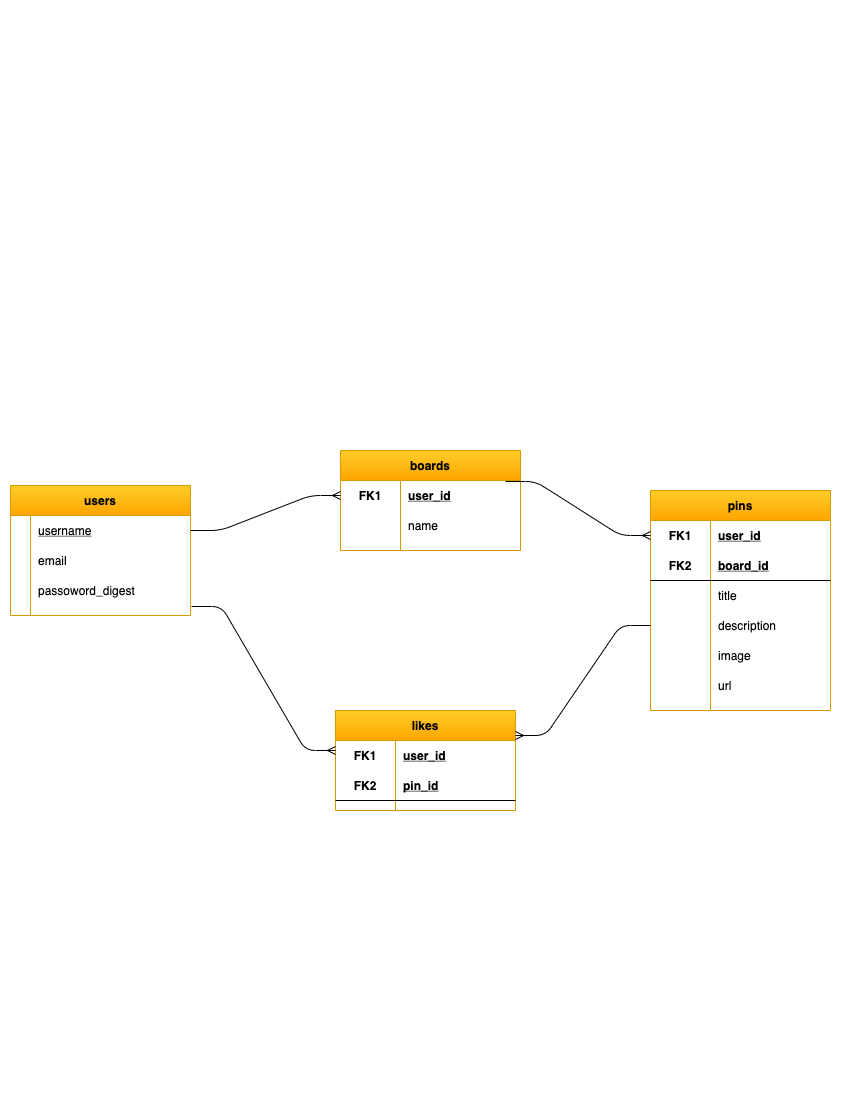

The diagram above was exported from draw.io. Its source (the exported page's mxGraphModel, read from the mxfile embedded in the PNG):
<mxGraphModel dx="1259" dy="627" grid="1" gridSize="10" guides="1" tooltips="1" connect="1" arrows="1" fold="1" page="1" pageScale="1" pageWidth="850" pageHeight="1100" math="0" shadow="0">
  <root>
    <mxCell id="0" />
    <mxCell id="1" parent="0" />
    <mxCell id="k0whn4I6bIjPSvpi6JRP-5" value="users" style="shape=table;startSize=30;container=1;collapsible=1;childLayout=tableLayout;fixedRows=1;rowLines=0;fontStyle=1;align=center;resizeLast=1;fillColor=#ffcd28;strokeColor=#d79b00;gradientColor=#ffa500;" vertex="1" parent="1">
      <mxGeometry x="10" y="485" width="180" height="130" as="geometry" />
    </mxCell>
    <mxCell id="k0whn4I6bIjPSvpi6JRP-6" value="" style="shape=partialRectangle;collapsible=0;dropTarget=0;pointerEvents=0;fillColor=none;top=0;left=0;bottom=0;right=0;points=[[0,0.5],[1,0.5]];portConstraint=eastwest;" vertex="1" parent="k0whn4I6bIjPSvpi6JRP-5">
      <mxGeometry y="30" width="180" height="30" as="geometry" />
    </mxCell>
    <mxCell id="k0whn4I6bIjPSvpi6JRP-7" value="" style="shape=partialRectangle;connectable=0;fillColor=none;top=0;left=0;bottom=0;right=0;fontStyle=1;overflow=hidden;" vertex="1" parent="k0whn4I6bIjPSvpi6JRP-6">
      <mxGeometry width="20" height="30" as="geometry" />
    </mxCell>
    <mxCell id="k0whn4I6bIjPSvpi6JRP-8" value="username" style="shape=partialRectangle;connectable=0;fillColor=none;top=0;left=0;bottom=0;right=0;align=left;spacingLeft=6;fontStyle=4;overflow=hidden;" vertex="1" parent="k0whn4I6bIjPSvpi6JRP-6">
      <mxGeometry x="20" width="160" height="30" as="geometry" />
    </mxCell>
    <mxCell id="k0whn4I6bIjPSvpi6JRP-12" value="" style="shape=partialRectangle;collapsible=0;dropTarget=0;pointerEvents=0;fillColor=none;top=0;left=0;bottom=0;right=0;points=[[0,0.5],[1,0.5]];portConstraint=eastwest;" vertex="1" parent="k0whn4I6bIjPSvpi6JRP-5">
      <mxGeometry y="60" width="180" height="30" as="geometry" />
    </mxCell>
    <mxCell id="k0whn4I6bIjPSvpi6JRP-13" value="" style="shape=partialRectangle;connectable=0;fillColor=none;top=0;left=0;bottom=0;right=0;editable=1;overflow=hidden;" vertex="1" parent="k0whn4I6bIjPSvpi6JRP-12">
      <mxGeometry width="20" height="30" as="geometry" />
    </mxCell>
    <mxCell id="k0whn4I6bIjPSvpi6JRP-14" value="email" style="shape=partialRectangle;connectable=0;fillColor=none;top=0;left=0;bottom=0;right=0;align=left;spacingLeft=6;overflow=hidden;" vertex="1" parent="k0whn4I6bIjPSvpi6JRP-12">
      <mxGeometry x="20" width="160" height="30" as="geometry" />
    </mxCell>
    <mxCell id="k0whn4I6bIjPSvpi6JRP-67" value="" style="shape=partialRectangle;collapsible=0;dropTarget=0;pointerEvents=0;fillColor=none;top=0;left=0;bottom=0;right=0;points=[[0,0.5],[1,0.5]];portConstraint=eastwest;" vertex="1" parent="k0whn4I6bIjPSvpi6JRP-5">
      <mxGeometry y="90" width="180" height="30" as="geometry" />
    </mxCell>
    <mxCell id="k0whn4I6bIjPSvpi6JRP-68" value="" style="shape=partialRectangle;connectable=0;fillColor=none;top=0;left=0;bottom=0;right=0;editable=1;overflow=hidden;" vertex="1" parent="k0whn4I6bIjPSvpi6JRP-67">
      <mxGeometry width="20" height="30" as="geometry" />
    </mxCell>
    <mxCell id="k0whn4I6bIjPSvpi6JRP-69" value="passoword_digest" style="shape=partialRectangle;connectable=0;fillColor=none;top=0;left=0;bottom=0;right=0;align=left;spacingLeft=6;overflow=hidden;" vertex="1" parent="k0whn4I6bIjPSvpi6JRP-67">
      <mxGeometry x="20" width="160" height="30" as="geometry" />
    </mxCell>
    <mxCell id="k0whn4I6bIjPSvpi6JRP-18" value="boards" style="shape=table;startSize=30;container=1;collapsible=1;childLayout=tableLayout;fixedRows=1;rowLines=0;fontStyle=1;align=center;resizeLast=1;fillColor=#ffcd28;strokeColor=#d79b00;gradientColor=#ffa500;" vertex="1" parent="1">
      <mxGeometry x="340" y="450" width="180" height="100" as="geometry" />
    </mxCell>
    <mxCell id="k0whn4I6bIjPSvpi6JRP-19" value="" style="shape=partialRectangle;collapsible=0;dropTarget=0;pointerEvents=0;fillColor=none;top=0;left=0;bottom=0;right=0;points=[[0,0.5],[1,0.5]];portConstraint=eastwest;" vertex="1" parent="k0whn4I6bIjPSvpi6JRP-18">
      <mxGeometry y="30" width="180" height="30" as="geometry" />
    </mxCell>
    <mxCell id="k0whn4I6bIjPSvpi6JRP-20" value="FK1" style="shape=partialRectangle;connectable=0;fillColor=none;top=0;left=0;bottom=0;right=0;fontStyle=1;overflow=hidden;" vertex="1" parent="k0whn4I6bIjPSvpi6JRP-19">
      <mxGeometry width="60" height="30" as="geometry" />
    </mxCell>
    <mxCell id="k0whn4I6bIjPSvpi6JRP-21" value="user_id" style="shape=partialRectangle;connectable=0;fillColor=none;top=0;left=0;bottom=0;right=0;align=left;spacingLeft=6;fontStyle=5;overflow=hidden;" vertex="1" parent="k0whn4I6bIjPSvpi6JRP-19">
      <mxGeometry x="60" width="120" height="30" as="geometry" />
    </mxCell>
    <mxCell id="k0whn4I6bIjPSvpi6JRP-25" value="" style="shape=partialRectangle;collapsible=0;dropTarget=0;pointerEvents=0;fillColor=none;top=0;left=0;bottom=0;right=0;points=[[0,0.5],[1,0.5]];portConstraint=eastwest;" vertex="1" parent="k0whn4I6bIjPSvpi6JRP-18">
      <mxGeometry y="60" width="180" height="30" as="geometry" />
    </mxCell>
    <mxCell id="k0whn4I6bIjPSvpi6JRP-26" value="" style="shape=partialRectangle;connectable=0;fillColor=none;top=0;left=0;bottom=0;right=0;editable=1;overflow=hidden;" vertex="1" parent="k0whn4I6bIjPSvpi6JRP-25">
      <mxGeometry width="60" height="30" as="geometry" />
    </mxCell>
    <mxCell id="k0whn4I6bIjPSvpi6JRP-27" value="name" style="shape=partialRectangle;connectable=0;fillColor=none;top=0;left=0;bottom=0;right=0;align=left;spacingLeft=6;overflow=hidden;" vertex="1" parent="k0whn4I6bIjPSvpi6JRP-25">
      <mxGeometry x="60" width="120" height="30" as="geometry" />
    </mxCell>
    <mxCell id="k0whn4I6bIjPSvpi6JRP-31" value="pins" style="shape=table;startSize=30;container=1;collapsible=1;childLayout=tableLayout;fixedRows=1;rowLines=0;fontStyle=1;align=center;resizeLast=1;fillColor=#ffcd28;strokeColor=#d79b00;gradientColor=#ffa500;" vertex="1" parent="1">
      <mxGeometry x="650" y="490" width="180" height="220" as="geometry" />
    </mxCell>
    <mxCell id="k0whn4I6bIjPSvpi6JRP-32" value="" style="shape=partialRectangle;collapsible=0;dropTarget=0;pointerEvents=0;fillColor=none;top=0;left=0;bottom=0;right=0;points=[[0,0.5],[1,0.5]];portConstraint=eastwest;" vertex="1" parent="k0whn4I6bIjPSvpi6JRP-31">
      <mxGeometry y="30" width="180" height="30" as="geometry" />
    </mxCell>
    <mxCell id="k0whn4I6bIjPSvpi6JRP-33" value="FK1" style="shape=partialRectangle;connectable=0;fillColor=none;top=0;left=0;bottom=0;right=0;fontStyle=1;overflow=hidden;" vertex="1" parent="k0whn4I6bIjPSvpi6JRP-32">
      <mxGeometry width="60" height="30" as="geometry" />
    </mxCell>
    <mxCell id="k0whn4I6bIjPSvpi6JRP-34" value="user_id" style="shape=partialRectangle;connectable=0;fillColor=none;top=0;left=0;bottom=0;right=0;align=left;spacingLeft=6;fontStyle=5;overflow=hidden;" vertex="1" parent="k0whn4I6bIjPSvpi6JRP-32">
      <mxGeometry x="60" width="120" height="30" as="geometry" />
    </mxCell>
    <mxCell id="k0whn4I6bIjPSvpi6JRP-35" value="" style="shape=partialRectangle;collapsible=0;dropTarget=0;pointerEvents=0;fillColor=none;top=0;left=0;bottom=1;right=0;points=[[0,0.5],[1,0.5]];portConstraint=eastwest;" vertex="1" parent="k0whn4I6bIjPSvpi6JRP-31">
      <mxGeometry y="60" width="180" height="30" as="geometry" />
    </mxCell>
    <mxCell id="k0whn4I6bIjPSvpi6JRP-36" value="FK2" style="shape=partialRectangle;connectable=0;fillColor=none;top=0;left=0;bottom=0;right=0;fontStyle=1;overflow=hidden;" vertex="1" parent="k0whn4I6bIjPSvpi6JRP-35">
      <mxGeometry width="60" height="30" as="geometry" />
    </mxCell>
    <mxCell id="k0whn4I6bIjPSvpi6JRP-37" value="board_id" style="shape=partialRectangle;connectable=0;fillColor=none;top=0;left=0;bottom=0;right=0;align=left;spacingLeft=6;fontStyle=5;overflow=hidden;" vertex="1" parent="k0whn4I6bIjPSvpi6JRP-35">
      <mxGeometry x="60" width="120" height="30" as="geometry" />
    </mxCell>
    <mxCell id="k0whn4I6bIjPSvpi6JRP-38" value="" style="shape=partialRectangle;collapsible=0;dropTarget=0;pointerEvents=0;fillColor=none;top=0;left=0;bottom=0;right=0;points=[[0,0.5],[1,0.5]];portConstraint=eastwest;" vertex="1" parent="k0whn4I6bIjPSvpi6JRP-31">
      <mxGeometry y="90" width="180" height="30" as="geometry" />
    </mxCell>
    <mxCell id="k0whn4I6bIjPSvpi6JRP-39" value="" style="shape=partialRectangle;connectable=0;fillColor=none;top=0;left=0;bottom=0;right=0;editable=1;overflow=hidden;" vertex="1" parent="k0whn4I6bIjPSvpi6JRP-38">
      <mxGeometry width="60" height="30" as="geometry" />
    </mxCell>
    <mxCell id="k0whn4I6bIjPSvpi6JRP-40" value="title" style="shape=partialRectangle;connectable=0;fillColor=none;top=0;left=0;bottom=0;right=0;align=left;spacingLeft=6;overflow=hidden;" vertex="1" parent="k0whn4I6bIjPSvpi6JRP-38">
      <mxGeometry x="60" width="120" height="30" as="geometry" />
    </mxCell>
    <mxCell id="k0whn4I6bIjPSvpi6JRP-41" value="" style="shape=partialRectangle;collapsible=0;dropTarget=0;pointerEvents=0;fillColor=none;top=0;left=0;bottom=0;right=0;points=[[0,0.5],[1,0.5]];portConstraint=eastwest;" vertex="1" parent="k0whn4I6bIjPSvpi6JRP-31">
      <mxGeometry y="120" width="180" height="30" as="geometry" />
    </mxCell>
    <mxCell id="k0whn4I6bIjPSvpi6JRP-42" value="" style="shape=partialRectangle;connectable=0;fillColor=none;top=0;left=0;bottom=0;right=0;editable=1;overflow=hidden;" vertex="1" parent="k0whn4I6bIjPSvpi6JRP-41">
      <mxGeometry width="60" height="30" as="geometry" />
    </mxCell>
    <mxCell id="k0whn4I6bIjPSvpi6JRP-43" value="description" style="shape=partialRectangle;connectable=0;fillColor=none;top=0;left=0;bottom=0;right=0;align=left;spacingLeft=6;overflow=hidden;" vertex="1" parent="k0whn4I6bIjPSvpi6JRP-41">
      <mxGeometry x="60" width="120" height="30" as="geometry" />
    </mxCell>
    <mxCell id="k0whn4I6bIjPSvpi6JRP-70" value="" style="shape=partialRectangle;collapsible=0;dropTarget=0;pointerEvents=0;fillColor=none;top=0;left=0;bottom=0;right=0;points=[[0,0.5],[1,0.5]];portConstraint=eastwest;" vertex="1" parent="k0whn4I6bIjPSvpi6JRP-31">
      <mxGeometry y="150" width="180" height="30" as="geometry" />
    </mxCell>
    <mxCell id="k0whn4I6bIjPSvpi6JRP-71" value="" style="shape=partialRectangle;connectable=0;fillColor=none;top=0;left=0;bottom=0;right=0;editable=1;overflow=hidden;" vertex="1" parent="k0whn4I6bIjPSvpi6JRP-70">
      <mxGeometry width="60" height="30" as="geometry" />
    </mxCell>
    <mxCell id="k0whn4I6bIjPSvpi6JRP-72" value="image" style="shape=partialRectangle;connectable=0;fillColor=none;top=0;left=0;bottom=0;right=0;align=left;spacingLeft=6;overflow=hidden;" vertex="1" parent="k0whn4I6bIjPSvpi6JRP-70">
      <mxGeometry x="60" width="120" height="30" as="geometry" />
    </mxCell>
    <mxCell id="k0whn4I6bIjPSvpi6JRP-73" value="" style="shape=partialRectangle;collapsible=0;dropTarget=0;pointerEvents=0;fillColor=none;top=0;left=0;bottom=0;right=0;points=[[0,0.5],[1,0.5]];portConstraint=eastwest;" vertex="1" parent="k0whn4I6bIjPSvpi6JRP-31">
      <mxGeometry y="180" width="180" height="30" as="geometry" />
    </mxCell>
    <mxCell id="k0whn4I6bIjPSvpi6JRP-74" value="" style="shape=partialRectangle;connectable=0;fillColor=none;top=0;left=0;bottom=0;right=0;editable=1;overflow=hidden;" vertex="1" parent="k0whn4I6bIjPSvpi6JRP-73">
      <mxGeometry width="60" height="30" as="geometry" />
    </mxCell>
    <mxCell id="k0whn4I6bIjPSvpi6JRP-75" value="url" style="shape=partialRectangle;connectable=0;fillColor=none;top=0;left=0;bottom=0;right=0;align=left;spacingLeft=6;overflow=hidden;" vertex="1" parent="k0whn4I6bIjPSvpi6JRP-73">
      <mxGeometry x="60" width="120" height="30" as="geometry" />
    </mxCell>
    <mxCell id="k0whn4I6bIjPSvpi6JRP-44" value="likes" style="shape=table;startSize=30;container=1;collapsible=1;childLayout=tableLayout;fixedRows=1;rowLines=0;fontStyle=1;align=center;resizeLast=1;fillColor=#ffcd28;strokeColor=#d79b00;gradientColor=#ffa500;" vertex="1" parent="1">
      <mxGeometry x="335" y="710" width="180" height="100" as="geometry" />
    </mxCell>
    <mxCell id="k0whn4I6bIjPSvpi6JRP-45" value="" style="shape=partialRectangle;collapsible=0;dropTarget=0;pointerEvents=0;fillColor=none;top=0;left=0;bottom=0;right=0;points=[[0,0.5],[1,0.5]];portConstraint=eastwest;" vertex="1" parent="k0whn4I6bIjPSvpi6JRP-44">
      <mxGeometry y="30" width="180" height="30" as="geometry" />
    </mxCell>
    <mxCell id="k0whn4I6bIjPSvpi6JRP-46" value="FK1" style="shape=partialRectangle;connectable=0;fillColor=none;top=0;left=0;bottom=0;right=0;fontStyle=1;overflow=hidden;" vertex="1" parent="k0whn4I6bIjPSvpi6JRP-45">
      <mxGeometry width="60" height="30" as="geometry" />
    </mxCell>
    <mxCell id="k0whn4I6bIjPSvpi6JRP-47" value="user_id" style="shape=partialRectangle;connectable=0;fillColor=none;top=0;left=0;bottom=0;right=0;align=left;spacingLeft=6;fontStyle=5;overflow=hidden;" vertex="1" parent="k0whn4I6bIjPSvpi6JRP-45">
      <mxGeometry x="60" width="120" height="30" as="geometry" />
    </mxCell>
    <mxCell id="k0whn4I6bIjPSvpi6JRP-48" value="" style="shape=partialRectangle;collapsible=0;dropTarget=0;pointerEvents=0;fillColor=none;top=0;left=0;bottom=1;right=0;points=[[0,0.5],[1,0.5]];portConstraint=eastwest;" vertex="1" parent="k0whn4I6bIjPSvpi6JRP-44">
      <mxGeometry y="60" width="180" height="30" as="geometry" />
    </mxCell>
    <mxCell id="k0whn4I6bIjPSvpi6JRP-49" value="FK2" style="shape=partialRectangle;connectable=0;fillColor=none;top=0;left=0;bottom=0;right=0;fontStyle=1;overflow=hidden;" vertex="1" parent="k0whn4I6bIjPSvpi6JRP-48">
      <mxGeometry width="60" height="30" as="geometry" />
    </mxCell>
    <mxCell id="k0whn4I6bIjPSvpi6JRP-50" value="pin_id" style="shape=partialRectangle;connectable=0;fillColor=none;top=0;left=0;bottom=0;right=0;align=left;spacingLeft=6;fontStyle=5;overflow=hidden;" vertex="1" parent="k0whn4I6bIjPSvpi6JRP-48">
      <mxGeometry x="60" width="120" height="30" as="geometry" />
    </mxCell>
    <mxCell id="k0whn4I6bIjPSvpi6JRP-76" value="" style="edgeStyle=entityRelationEdgeStyle;fontSize=12;html=1;endArrow=ERmany;entryX=0;entryY=0.5;entryDx=0;entryDy=0;" edge="1" parent="1" source="k0whn4I6bIjPSvpi6JRP-6" target="k0whn4I6bIjPSvpi6JRP-19">
      <mxGeometry width="100" height="100" relative="1" as="geometry">
        <mxPoint x="230" y="175" as="sourcePoint" />
        <mxPoint x="371.4213562373095" y="75" as="targetPoint" />
      </mxGeometry>
    </mxCell>
    <mxCell id="k0whn4I6bIjPSvpi6JRP-79" value="" style="edgeStyle=entityRelationEdgeStyle;fontSize=12;html=1;endArrow=ERmany;entryX=0;entryY=0.5;entryDx=0;entryDy=0;exitX=0.917;exitY=0.033;exitDx=0;exitDy=0;exitPerimeter=0;" edge="1" parent="1" source="k0whn4I6bIjPSvpi6JRP-19" target="k0whn4I6bIjPSvpi6JRP-32">
      <mxGeometry width="100" height="100" relative="1" as="geometry">
        <mxPoint x="510" y="40" as="sourcePoint" />
        <mxPoint x="610" y="10" as="targetPoint" />
      </mxGeometry>
    </mxCell>
    <mxCell id="k0whn4I6bIjPSvpi6JRP-80" value="" style="edgeStyle=entityRelationEdgeStyle;fontSize=12;html=1;endArrow=ERmany;exitX=1.006;exitY=1.033;exitDx=0;exitDy=0;exitPerimeter=0;entryX=0;entryY=0.333;entryDx=0;entryDy=0;entryPerimeter=0;" edge="1" parent="1" source="k0whn4I6bIjPSvpi6JRP-67" target="k0whn4I6bIjPSvpi6JRP-45">
      <mxGeometry width="100" height="100" relative="1" as="geometry">
        <mxPoint x="370" y="300" as="sourcePoint" />
        <mxPoint x="470" y="200" as="targetPoint" />
      </mxGeometry>
    </mxCell>
    <mxCell id="k0whn4I6bIjPSvpi6JRP-81" value="" style="edgeStyle=entityRelationEdgeStyle;fontSize=12;html=1;endArrow=ERmany;entryX=1;entryY=0.25;entryDx=0;entryDy=0;" edge="1" parent="1" source="k0whn4I6bIjPSvpi6JRP-41" target="k0whn4I6bIjPSvpi6JRP-44">
      <mxGeometry width="100" height="100" relative="1" as="geometry">
        <mxPoint x="580" y="120" as="sourcePoint" />
        <mxPoint x="560" y="330" as="targetPoint" />
      </mxGeometry>
    </mxCell>
  </root>
</mxGraphModel>